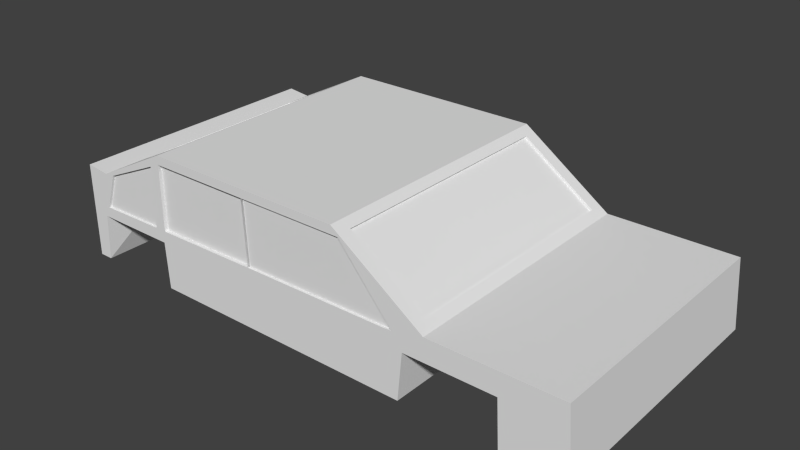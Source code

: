 # Source: body.blend  (saved by Blender 2.76.0; exported with 4.5.12 LTS)
import bpy
from mathutils import Matrix  # noqa: F401  (used for matrix-valued properties, if any)

bpy.ops.wm.read_factory_settings(use_empty=True)
scene = bpy.context.scene
scene.name = 'Scene'

# ---- collections
col_collection_1 = bpy.data.collections.new('Collection 1'); scene.collection.children.link(col_collection_1)

# ---- materials (node trees are filled in below, after node groups)
mat_material = bpy.data.materials.new('Material')
mat_material.alpha_threshold = 0.0
mat_material.use_transparent_shadow = False
mat_material.roughness = 0.5
mat_material.line_color = (0.0, 0.0, 0.0, 1.0)

# ---- material node trees

# ---- world
world_world = bpy.data.worlds.new('World'); scene.world = world_world
world_world.color = (0.05088, 0.05088, 0.05088)
world_world.use_sun_shadow = False
world_world.sun_shadow_jitter_overblur = 0.0
world_world.cycles.sampling_method = 'MANUAL'
world_world.cycles.sample_map_resolution = 256

# ---- meshes
me_cube = bpy.data.meshes.new('Cube')
me_cube.from_pydata([(1.0, 1.0, -1.0), (1.0, -1.0, -1.0), (-1.0, -1.0, -1.0), (-1.0, 1.0, -1.0), (0.9796, 1.0, 9.377), (0.9796, -1.0, 9.377), (-1.0, -1.0, 13.28), (-1.0, 1.0, 13.28), (-0.943, 1.0, -1.0), (-0.9482, -1.0, -1.0), (-0.9094, 1.0, 12.88), (-0.9094, -1.0, 12.88), (-0.613, 1.0, -1.0), (-0.613, -1.0, -1.0), (-0.613, 1.0, 18.94), (-0.613, -1.0, 18.94), (0.7667, 1.0, -1.0), (0.7667, -1.0, -1.0), (0.5003, 1.0, 9.377), (0.5003, -1.0, 9.377), (0.4067, 1.0, -1.0), (0.4067, -1.0, -1.0), (0.1564, 1.0, 18.94), (0.1564, -1.0, 18.94), (0.9916, 1.0, 3.262), (0.9916, -1.0, 3.262), (-1.0, -1.0, 4.865), (-1.0, 1.0, 4.865), (-0.9322, 1.0, 4.703), (-0.9505, -1.0, 7.1), (-0.613, -1.0, 6.9), (-0.613, 1.0, 6.9), (0.7618, 1.0, 6.969), (0.7618, -1.0, 6.969), (0.4031, 1.0, 7.394), (0.4031, -1.0, 7.394), (1.0, 0.6109, -1.0), (-1.0, 0.6109, -1.0), (0.9796, 0.6109, 9.377), (-1.0, 0.6109, 13.28), (-0.9094, 0.7086, 12.88), (-0.9482, 0.6109, -1.0), (-0.613, 0.6109, -1.0), (-0.613, 0.7086, 18.94), (0.5003, 0.9031, 9.377), (0.7667, 0.6109, -1.0), (0.1564, 0.9031, 18.94), (0.4067, 0.6109, -1.0), (-1.0, 0.6109, 4.865), (0.9916, 0.6109, 3.262), (1.0, -0.6288, -1.0), (0.9796, -0.6288, 9.377), (-0.9094, -0.7288, 12.88), (-0.613, -0.7288, 18.94), (-1.0, -0.6288, -1.0), (0.5003, -0.8985, 9.377), (0.1564, -0.8985, 18.94), (0.9916, -0.6288, 3.262), (-1.0, -0.6288, 13.28), (-0.9482, -0.6288, -1.0), (-0.613, -0.6288, -1.0), (0.7667, -0.6288, -1.0), (0.4067, -0.6288, -1.0), (-1.0, -0.6288, 4.865), (0.4667, 1.0, 10.31), (0.4667, -1.0, 10.31), (0.4667, 0.9031, 10.31), (0.4667, -0.8985, 10.31), (0.1881, 1.0, 18.06), (0.1881, -1.0, 18.06), (0.1881, 0.9031, 18.06), (0.1881, -0.8985, 18.06), (0.1829, 0.9031, 17.76), (0.4615, 0.9031, 10.01), (0.1829, -0.8985, 17.76), (0.4615, -0.8985, 10.01), (-0.2053, 1.0, -1.0), (-0.2053, -1.0, -1.0), (-0.2216, 1.0, 18.94), (-0.2216, -1.0, 18.94), (-0.2072, 1.0, 7.152), (-0.2072, -1.0, 7.152), (-0.2216, 0.7595, 18.94), (-0.09431, 0.6109, -1.0), (-0.2216, -0.766, 18.94), (-0.09431, -0.6288, -1.0), (-0.626, 1.0, 6.0), (-0.6223, -1.0, 6.0), (-0.6519, 1.0, 18.15), (-0.6519, -1.0, 18.15), (-0.6573, -1.0, 6.927), (-0.6549, 1.0, 6.611), (-0.657, 0.6109, 6.0), (-0.6519, 0.7086, 18.15), (-0.657, -0.6288, 6.0), (-0.6519, -0.7288, 18.15), (-0.9266, 1.0, 6.0), (-0.9364, -1.0, 6.0), (-0.8667, 1.0, 13.76), (-0.8667, -1.0, 13.76), (-0.9019, -1.0, 7.071), (-0.8999, 0.6109, 6.0), (-0.8999, -0.6288, 6.0), (-0.8667, 0.7086, 13.76), (-0.8667, -0.7288, 13.76), (-0.8603, 0.7086, 13.26), (-0.6455, 0.7086, 17.65), (-0.8603, -0.7288, 13.26), (-0.6455, -0.7288, 17.65), (-1.0, -1.0, 12.36), (-1.0, 1.0, 12.36), (-0.9119, 1.0, 11.99), (-0.613, 1.0, 17.63), (0.1834, 1.0, 17.68), (-0.9139, -1.0, 12.25), (-0.613, -1.0, 17.63), (0.1834, -1.0, 17.68), (-1.0, 0.6109, 12.36), (-1.0, -0.6288, 12.36), (-0.22, 1.0, 17.65), (-0.2201, -1.0, 17.65), (-0.6523, 1.0, 16.88), (-0.6525, -1.0, 16.92), (-0.8688, 1.0, 12.8), (-0.8705, -1.0, 13.03), (-0.9474, -1.0, 7.535), (-0.613, -1.0, 7.805), (0.3845, -1.0, 8.262), (-1.0, 0.6109, 5.498), (-1.0, -0.6288, 5.498), (-0.2083, -1.0, 8.038), (-0.6569, -1.0, 7.77), (-0.9161, -1.0, 7.614), (-1.0, -1.0, 5.498), (-1.0, 1.0, 5.498), (-0.9305, 1.0, 5.318), (-0.613, 1.0, 7.805), (0.3845, 1.0, 8.262), (-0.2083, 1.0, 8.038), (-0.6547, 1.0, 7.479), (-0.9071, 1.0, 6.925), (0.3845, 0.984, 8.262), (0.1834, 0.984, 17.68), (-0.2083, 0.984, 8.038), (-0.22, 0.984, 17.65), (-0.613, 0.9789, 7.805), (-0.613, 0.9789, 17.63), (-0.2083, 0.9789, 8.038), (-0.22, 0.9789, 17.65), (-0.6547, 0.9845, 7.479), (-0.6523, 0.9845, 16.88), (-0.9071, 0.9845, 6.925), (-0.8688, 0.9845, 12.8), (-0.2201, -0.9736, 17.65), (-0.613, -0.9736, 17.63), (-0.613, -0.9736, 7.805), (-0.2083, -0.9736, 8.038), (0.1834, -0.9824, 17.68), (-0.2201, -0.9824, 17.65), (0.3845, -0.9824, 8.262), (-0.2083, -0.9824, 8.038), (-0.6525, -0.9823, 16.92), (-0.8705, -0.9823, 13.03), (-0.6569, -0.9823, 7.77), (-0.9161, -0.9823, 7.614), (0.7569, 1.0, 6.0), (0.7569, -1.0, 6.0), (0.752, -1.0, 6.981), (0.752, 1.0, 6.981), (0.7569, 0.6109, 6.0), (0.7569, -0.6288, 6.0), (0.4232, 1.0, 6.0), (0.4232, -1.0, 6.0), (0.4195, -1.0, 7.375), (0.4195, 1.0, 7.375), (0.4232, 0.6109, 6.0), (0.4232, -0.6288, 6.0), (-0.9504, -1.0, 6.702), (-0.613, -1.0, 6.512), (0.762, -1.0, 6.577), (0.4033, -1.0, 6.981), (0.992, 1.0, 3.053), (0.992, -1.0, 3.053), (-1.0, -1.0, 4.577), (-1.0, 1.0, 4.577), (-0.933, 1.0, 4.423), (-0.613, 1.0, 6.512), (0.762, 1.0, 6.577), (0.4033, 1.0, 6.981), (0.992, 0.6109, 3.053), (-1.0, 0.6109, 4.577), (0.992, -0.6288, 3.053), (-1.0, -0.6288, 4.577), (-0.2071, -1.0, 6.751), (-0.2071, 1.0, 6.751), (-0.6226, -1.0, 6.537), (-0.624, 1.0, 6.237), (-0.9383, -1.0, 6.674), (-0.9136, 1.0, 5.824), (0.7522, -1.0, 6.588), (0.7522, 1.0, 6.588), (0.4197, -1.0, 6.963), (0.4197, 1.0, 6.963), (-1.0, -0.4825, -1.0), (-1.0, -0.4825, 13.28), (-0.9482, -0.4825, -1.0), (-0.613, -0.4825, -1.0), (0.7667, -0.4825, -1.0), (0.4067, -0.4825, -1.0), (-1.0, -0.4825, 4.865), (1.0, -0.4825, -1.0), (0.9796, -0.4825, 9.377), (-0.9094, -0.5592, 12.88), (-0.613, -0.5592, 18.94), (0.5003, -0.6859, 9.377), (0.1564, -0.6859, 18.94), (0.9916, -0.4825, 3.262), (0.4667, -0.6859, 10.31), (0.1881, -0.6859, 18.06), (0.4615, -0.6859, 10.01), (0.1829, -0.6859, 17.76), (-0.09431, -0.4825, -1.0), (-0.2216, -0.5859, 18.94), (-0.6519, -0.5592, 18.15), (-0.657, -0.4825, -1.0), (-0.8667, -0.5592, 13.76), (-0.8999, -0.4825, -1.0), (-0.6455, -0.5592, 17.65), (-0.8603, -0.5592, 13.26), (-1.0, -0.4825, 12.36), (-1.0, -0.4825, 5.498), (0.7569, -0.4825, -1.0), (0.4232, -0.4825, -1.0), (0.992, -0.4825, 3.053), (-1.0, -0.4825, 4.577), (-1.0, 0.4607, -1.0), (-1.0, 0.4607, 13.28), (-0.9482, 0.4607, -1.0), (-0.613, 0.4607, -1.0), (0.7667, 0.4607, -1.0), (0.4067, 0.4607, -1.0), (-1.0, 0.4607, 4.865), (-0.09431, 0.4607, -1.0), (-0.657, 0.4607, -1.0), (-0.8999, 0.4607, -1.0), (-1.0, 0.4607, 12.36), (-1.0, 0.4607, 5.498), (0.7569, 0.4607, -1.0), (0.4232, 0.4607, -1.0), (-1.0, 0.4607, 4.577), (1.0, 0.4607, -1.0), (0.9796, 0.4607, 9.377), (-0.9094, 0.5344, 12.88), (-0.613, 0.5344, 18.94), (0.5003, 0.6847, 9.377), (0.1564, 0.6847, 18.94), (0.9916, 0.4607, 3.262), (0.4667, 0.6847, 10.31), (0.1881, 0.6847, 18.06), (0.4615, 0.6847, 10.01), (0.1829, 0.6847, 17.76), (-0.2216, 0.5746, 18.94), (-0.6519, 0.5344, 18.15), (-0.8667, 0.5344, 13.76), (-0.6455, 0.5344, 17.65), (-0.8603, 0.5344, 13.26), (0.992, 0.4607, 3.053)], [], [(59, 9, 2, 54), (52, 58, 6, 11), (57, 51, 5, 25), (114, 11, 6, 109), (117, 39, 7, 110), (185, 8, 3, 184), (198, 96, 8, 185), (124, 99, 11, 114), (104, 52, 11, 99), (102, 97, 9, 59), (85, 77, 13, 60), (84, 53, 15, 79), (120, 79, 15, 115), (194, 76, 12, 186), (181, 0, 16, 187), (181, 24, 49, 189), (51, 55, 19, 5), (50, 1, 17, 61), (202, 171, 20, 188), (249, 241, 48, 190), (71, 56, 23, 69), (176, 172, 21, 62), (201, 173, 35, 180), (19, 65, 69, 23, 116, 127, 35, 173, 167, 33, 25, 5), (182, 25, 33, 179), (171, 175, 47, 20), (138, 80, 31, 136), (193, 81, 30, 178), (197, 100, 29, 177), (135, 28, 27, 134), (190, 48, 27, 184), (177, 29, 26, 183), (191, 57, 25, 182), (4, 24, 32, 168, 174, 34, 137, 113, 22, 68, 64, 18), (68, 22, 46, 70), (0, 36, 45, 16), (4, 18, 44, 38), (78, 14, 43, 82), (76, 83, 42, 12), (96, 101, 41, 8), (98, 10, 40, 103), (245, 236, 39, 117), (24, 4, 38, 49), (10, 7, 39, 40), (8, 41, 37, 3), (109, 6, 58, 118), (233, 216, 57, 191), (232, 176, 62, 208), (218, 215, 56, 71), (183, 26, 63, 192), (210, 50, 61, 207), (211, 214, 55, 51), (222, 213, 53, 84), (221, 85, 60, 206), (226, 102, 59, 205), (225, 212, 52, 104), (216, 211, 51, 57), (212, 204, 58, 52), (205, 59, 54, 203), (214, 217, 67, 55), (18, 64, 66, 44), (55, 67, 65, 19), (218, 71, 74, 220), (64, 68, 70, 66), (67, 71, 69, 65), (219, 220, 74, 75), (71, 67, 75, 74), (257, 66, 73, 259), (66, 70, 72, 73), (208, 62, 85, 221), (215, 222, 84, 56), (20, 47, 83, 76), (22, 78, 82, 46), (180, 35, 81, 193), (137, 34, 80, 138), (188, 20, 76, 194), (116, 23, 79, 120), (56, 84, 79, 23), (62, 21, 77, 85), (213, 223, 95, 53), (206, 60, 94, 224), (14, 88, 93, 43), (12, 42, 92, 86), (136, 31, 91, 139), (178, 30, 90, 195), (60, 13, 87, 94), (53, 95, 89, 15), (115, 15, 89, 122), (186, 12, 86, 196), (104, 95, 108, 107), (224, 94, 102, 226), (88, 98, 103, 93), (86, 92, 101, 96), (91, 196, 198, 185, 28, 135, 140, 139), (195, 90, 100, 197), (94, 87, 97, 102), (95, 104, 99, 89), (122, 89, 99, 124), (196, 86, 96, 198), (227, 228, 107, 108), (93, 103, 105, 106), (262, 93, 106, 264), (225, 104, 107, 228), (131, 122, 161, 163), (88, 121, 123, 98), (126, 115, 122, 131), (14, 112, 121, 88), (127, 116, 157, 159), (22, 113, 119, 78), (133, 109, 118, 129), (246, 245, 117, 128), (10, 111, 110, 7), (98, 123, 111, 10), (78, 119, 112, 14), (115, 126, 155, 154), (132, 124, 114, 125), (128, 117, 110, 134), (125, 114, 109, 133), (29, 125, 133, 26), (48, 128, 134, 27), (100, 132, 125, 29), (81, 130, 126, 30), (241, 246, 128, 48), (26, 133, 129, 63), (35, 127, 130, 81), (30, 126, 131, 90), (90, 131, 132, 100), (121, 139, 149, 150), (112, 136, 139, 121), (137, 138, 143, 141), (111, 135, 134, 110), (123, 140, 135, 111), (136, 112, 146, 145), (142, 141, 143, 144), (138, 119, 144, 143), (119, 113, 142, 144), (113, 137, 141, 142), (148, 147, 145, 146), (119, 138, 147, 148), (138, 136, 145, 147), (112, 119, 148, 146), (150, 149, 151, 152), (139, 140, 151, 149), (123, 121, 150, 152), (140, 123, 152, 151), (156, 153, 154, 155), (126, 130, 156, 155), (120, 115, 154, 153), (130, 120, 153, 156), (159, 157, 158, 160), (116, 120, 158, 157), (130, 127, 159, 160), (120, 130, 160, 158), (163, 161, 162, 164), (132, 131, 163, 164), (122, 124, 162, 161), (124, 132, 164, 162), (207, 61, 170, 231), (16, 45, 169, 165), (179, 33, 167, 199), (61, 17, 166, 170), (187, 16, 165, 200), (231, 170, 176, 232), (165, 169, 175, 171), (199, 167, 173, 201), (170, 166, 172, 176), (200, 165, 171, 202), (168, 200, 202, 174), (166, 199, 201, 172), (32, 187, 200, 168), (17, 179, 199, 166), (87, 195, 197, 97), (31, 186, 196, 91), (13, 178, 195, 87), (34, 188, 194, 80), (21, 180, 193, 77), (2, 183, 192, 54), (210, 233, 191, 50), (50, 191, 182, 1), (9, 177, 183, 2), (37, 190, 184, 3), (97, 197, 177, 9), (77, 193, 178, 13), (1, 182, 179, 17), (172, 201, 180, 21), (235, 249, 190, 37), (174, 202, 188, 34), (0, 181, 189, 36), (24, 181, 187, 32), (80, 194, 186, 31), (28, 185, 184, 27), (54, 192, 234, 203), (250, 266, 233, 210), (247, 231, 232, 248), (239, 207, 231, 247), (63, 129, 230, 209), (129, 118, 229, 230), (263, 225, 228, 265), (95, 223, 227, 108), (264, 265, 228, 227), (243, 224, 226, 244), (238, 206, 224, 243), (253, 262, 223, 213), (255, 261, 222, 215), (240, 208, 221, 242), (67, 217, 219, 75), (259, 260, 220, 219), (258, 218, 220, 260), (254, 257, 217, 214), (237, 205, 203, 235), (252, 236, 204, 212), (256, 251, 211, 216), (263, 252, 212, 225), (244, 226, 205, 237), (242, 221, 206, 238), (261, 253, 213, 222), (251, 254, 214, 211), (250, 210, 207, 239), (258, 255, 215, 218), (248, 232, 208, 240), (266, 256, 216, 233), (118, 58, 204, 229), (192, 63, 209, 234), (189, 49, 256, 266), (175, 248, 240, 47), (70, 46, 255, 258), (36, 250, 239, 45), (38, 44, 254, 251), (82, 43, 253, 261), (83, 242, 238, 42), (101, 244, 237, 41), (103, 40, 252, 263), (49, 38, 251, 256), (40, 39, 236, 252), (41, 237, 235, 37), (44, 66, 257, 254), (70, 258, 260, 72), (73, 72, 260, 259), (47, 240, 242, 83), (46, 82, 261, 255), (43, 93, 262, 253), (42, 238, 243, 92), (92, 243, 244, 101), (106, 105, 265, 264), (103, 263, 265, 105), (45, 239, 247, 169), (169, 247, 248, 175), (36, 189, 266, 250), (203, 234, 249, 235), (209, 230, 246, 241), (230, 229, 245, 246), (223, 262, 264, 227), (217, 257, 259, 219), (229, 204, 236, 245), (234, 209, 241, 249)])
me_cube.materials.append(mat_material)
me_cube.use_remesh_preserve_volume = False
me_cube.use_remesh_preserve_attributes = False
me_cube.use_mirror_vertex_groups = False
me_cube.update()

# ---- objects
ob_cube = bpy.data.objects.new('Cube', me_cube)

# ---- transforms, parenting, visibility, modifiers, constraints
ob_cube.location = (0.0, 0.0, 0.0)
ob_cube.scale = (4.0, 2.0, 0.1)
ob_cube.lock_rotations_4d = False
ob_cube.empty_display_type = 'ARROWS'
ob_cube.lineart.crease_threshold = 0.0

# ---- collection membership
col_collection_1.objects.link(ob_cube)

# ---- scene / render settings (as saved in the file)
scene.frame_start = 1; scene.frame_end = 250; scene.frame_set(1)
scene.render.engine = 'BLENDER_EEVEE_NEXT'
scene.render.resolution_percentage = 50
scene.render.dither_intensity = 0.0
scene.cycles.use_denoising = False
scene.cycles.samples = 10
scene.cycles.sampling_pattern = 'TABULATED_SOBOL'
scene.cycles.light_sampling_threshold = 0.0
scene.cycles.use_adaptive_sampling = False
scene.cycles.use_light_tree = False
scene.cycles.blur_glossy = 0.0
scene.cycles.pixel_filter_type = 'GAUSSIAN'
scene.cycles.sample_clamp_indirect = 0.0
scene.view_settings.view_transform = 'Standard'
bpy.context.view_layer.update()

# ---- added for rendering (the .blend has no active camera and no usable light): camera, sun
cam_auto = bpy.data.cameras.new('AutoCamera')
cam_auto.lens = 50.0
cam_auto.sensor_width = 36.0
cam_auto.clip_end = 1000.0
ob_auto_camera = bpy.data.objects.new('AutoCamera', cam_auto)
scene.collection.objects.link(ob_auto_camera)
ob_auto_camera.location = (8.47869, -10.1744, 7.68014)
ob_auto_camera.rotation_euler = (1.09748, -7.21219e-08, 0.694738)
scene.camera = ob_auto_camera
light_auto_sun = bpy.data.lights.new('AutoSun', 'SUN')
light_auto_sun.energy = 3.0
light_auto_sun.angle = 0.0523599
ob_auto_sun = bpy.data.objects.new('AutoSun', light_auto_sun)
scene.collection.objects.link(ob_auto_sun)
ob_auto_sun.rotation_euler = (0.872665, 0.174533, 0.523599)
bpy.context.view_layer.update()
